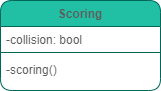

The diagram above was exported from draw.io. Its source (the exported page's mxGraphModel, read from the mxfile embedded in the PNG):
<mxGraphModel dx="1422" dy="839" grid="1" gridSize="10" guides="1" tooltips="1" connect="1" arrows="1" fold="1" page="1" pageScale="1" pageWidth="850" pageHeight="1100" math="0" shadow="0">
  <root>
    <mxCell id="2hG74-5meoatmimOKLow-0" />
    <mxCell id="2hG74-5meoatmimOKLow-1" parent="2hG74-5meoatmimOKLow-0" />
    <mxCell id="2hG74-5meoatmimOKLow-2" value="Scoring" style="swimlane;fontStyle=1;align=center;verticalAlign=top;childLayout=stackLayout;horizontal=1;startSize=26;horizontalStack=0;resizeParent=1;resizeLast=0;collapsible=1;marginBottom=0;shadow=0;strokeWidth=1;rounded=1;fillColor=#21C0A5;strokeColor=#006658;fontColor=#5C5C5C;" vertex="1" parent="2hG74-5meoatmimOKLow-1">
      <mxGeometry x="370" y="280" width="160" height="90" as="geometry">
        <mxRectangle x="340" y="380" width="170" height="26" as="alternateBounds" />
      </mxGeometry>
    </mxCell>
    <mxCell id="2hG74-5meoatmimOKLow-3" value="-collision: bool" style="text;align=left;verticalAlign=top;spacingLeft=4;spacingRight=4;overflow=hidden;rotatable=0;points=[[0,0.5],[1,0.5]];portConstraint=eastwest;rounded=1;fontColor=#5C5C5C;" vertex="1" parent="2hG74-5meoatmimOKLow-2">
      <mxGeometry y="26" width="160" height="22" as="geometry" />
    </mxCell>
    <mxCell id="2hG74-5meoatmimOKLow-4" value="" style="line;html=1;strokeWidth=1;align=left;verticalAlign=middle;spacingTop=-1;spacingLeft=3;spacingRight=3;rotatable=0;labelPosition=right;points=[];portConstraint=eastwest;rounded=1;fillColor=#21C0A5;strokeColor=#006658;fontColor=#5C5C5C;" vertex="1" parent="2hG74-5meoatmimOKLow-2">
      <mxGeometry y="48" width="160" height="8" as="geometry" />
    </mxCell>
    <mxCell id="2hG74-5meoatmimOKLow-5" value="-scoring()" style="text;align=left;verticalAlign=top;spacingLeft=4;spacingRight=4;overflow=hidden;rotatable=0;points=[[0,0.5],[1,0.5]];portConstraint=eastwest;shadow=0;html=0;rounded=1;fontColor=#5C5C5C;" vertex="1" parent="2hG74-5meoatmimOKLow-2">
      <mxGeometry y="56" width="160" height="26" as="geometry" />
    </mxCell>
  </root>
</mxGraphModel>